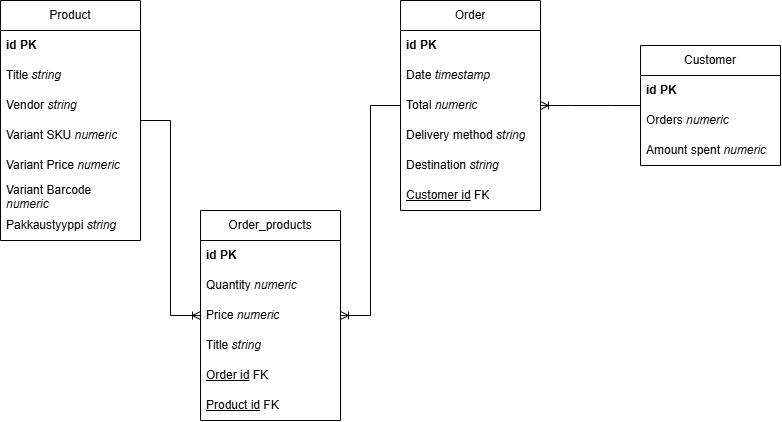

The diagram above was exported from draw.io. Its source (the exported page's mxGraphModel, read from the mxfile embedded in the PNG):
<mxGraphModel dx="2241" dy="785" grid="1" gridSize="10" guides="1" tooltips="1" connect="1" arrows="1" fold="1" page="1" pageScale="1" pageWidth="827" pageHeight="1169" math="0" shadow="0">
  <root>
    <mxCell id="0" />
    <mxCell id="1" parent="0" />
    <mxCell id="ad4SQX7l0AJjqtADPvJV-1" parent="1" style="swimlane;fontStyle=0;childLayout=stackLayout;horizontal=1;startSize=30;horizontalStack=0;resizeParent=1;resizeParentMax=0;resizeLast=0;collapsible=1;marginBottom=0;whiteSpace=wrap;html=1;" value="Order" vertex="1">
      <mxGeometry height="210" width="140" y="80" as="geometry" />
    </mxCell>
    <mxCell id="ad4SQX7l0AJjqtADPvJV-2" parent="ad4SQX7l0AJjqtADPvJV-1" style="text;strokeColor=none;fillColor=none;align=left;verticalAlign=middle;spacingLeft=4;spacingRight=4;overflow=hidden;points=[[0,0.5],[1,0.5]];portConstraint=eastwest;rotatable=0;whiteSpace=wrap;html=1;" value="&lt;b&gt;id PK&lt;/b&gt;" vertex="1">
      <mxGeometry height="30" width="140" y="30" as="geometry" />
    </mxCell>
    <mxCell id="ad4SQX7l0AJjqtADPvJV-3" parent="ad4SQX7l0AJjqtADPvJV-1" style="text;strokeColor=none;fillColor=none;align=left;verticalAlign=middle;spacingLeft=4;spacingRight=4;overflow=hidden;points=[[0,0.5],[1,0.5]];portConstraint=eastwest;rotatable=0;whiteSpace=wrap;html=1;" value="Date &lt;i&gt;timestamp&lt;/i&gt;" vertex="1">
      <mxGeometry height="30" width="140" y="60" as="geometry" />
    </mxCell>
    <mxCell id="YlLWcTv0ffZhxwxf-z9m-6" parent="ad4SQX7l0AJjqtADPvJV-1" style="text;strokeColor=none;fillColor=none;align=left;verticalAlign=middle;spacingLeft=4;spacingRight=4;overflow=hidden;points=[[0,0.5],[1,0.5]];portConstraint=eastwest;rotatable=0;whiteSpace=wrap;html=1;" value="Total &lt;i&gt;numeric&lt;/i&gt;" vertex="1">
      <mxGeometry height="30" width="140" y="90" as="geometry" />
    </mxCell>
    <mxCell id="YlLWcTv0ffZhxwxf-z9m-7" parent="ad4SQX7l0AJjqtADPvJV-1" style="text;strokeColor=none;fillColor=none;align=left;verticalAlign=middle;spacingLeft=4;spacingRight=4;overflow=hidden;points=[[0,0.5],[1,0.5]];portConstraint=eastwest;rotatable=0;whiteSpace=wrap;html=1;" value="Delivery method &lt;i&gt;string&lt;/i&gt;" vertex="1">
      <mxGeometry height="30" width="140" y="120" as="geometry" />
    </mxCell>
    <mxCell id="YlLWcTv0ffZhxwxf-z9m-8" parent="ad4SQX7l0AJjqtADPvJV-1" style="text;strokeColor=none;fillColor=none;align=left;verticalAlign=middle;spacingLeft=4;spacingRight=4;overflow=hidden;points=[[0,0.5],[1,0.5]];portConstraint=eastwest;rotatable=0;whiteSpace=wrap;html=1;" value="Destination &lt;i&gt;string&lt;/i&gt;" vertex="1">
      <mxGeometry height="30" width="140" y="150" as="geometry" />
    </mxCell>
    <mxCell id="ad4SQX7l0AJjqtADPvJV-4" parent="ad4SQX7l0AJjqtADPvJV-1" style="text;strokeColor=none;fillColor=none;align=left;verticalAlign=middle;spacingLeft=4;spacingRight=4;overflow=hidden;points=[[0,0.5],[1,0.5]];portConstraint=eastwest;rotatable=0;whiteSpace=wrap;html=1;" value="&lt;u&gt;Customer id&lt;/u&gt;&amp;nbsp;FK" vertex="1">
      <mxGeometry height="30" width="140" y="180" as="geometry" />
    </mxCell>
    <mxCell id="ad4SQX7l0AJjqtADPvJV-5" parent="1" style="swimlane;fontStyle=0;childLayout=stackLayout;horizontal=1;startSize=30;horizontalStack=0;resizeParent=1;resizeParentMax=0;resizeLast=0;collapsible=1;marginBottom=0;whiteSpace=wrap;html=1;" value="Product" vertex="1">
      <mxGeometry height="240" width="140" x="-400" y="80" as="geometry" />
    </mxCell>
    <mxCell id="ad4SQX7l0AJjqtADPvJV-6" parent="ad4SQX7l0AJjqtADPvJV-5" style="text;strokeColor=none;fillColor=none;align=left;verticalAlign=middle;spacingLeft=4;spacingRight=4;overflow=hidden;points=[[0,0.5],[1,0.5]];portConstraint=eastwest;rotatable=0;whiteSpace=wrap;html=1;" value="&lt;b&gt;id PK&lt;/b&gt;" vertex="1">
      <mxGeometry height="30" width="140" y="30" as="geometry" />
    </mxCell>
    <mxCell id="ad4SQX7l0AJjqtADPvJV-7" parent="ad4SQX7l0AJjqtADPvJV-5" style="text;strokeColor=none;fillColor=none;align=left;verticalAlign=middle;spacingLeft=4;spacingRight=4;overflow=hidden;points=[[0,0.5],[1,0.5]];portConstraint=eastwest;rotatable=0;whiteSpace=wrap;html=1;" value="Title &lt;i&gt;string&lt;/i&gt;" vertex="1">
      <mxGeometry height="30" width="140" y="60" as="geometry" />
    </mxCell>
    <mxCell id="ad4SQX7l0AJjqtADPvJV-8" parent="ad4SQX7l0AJjqtADPvJV-5" style="text;strokeColor=none;fillColor=none;align=left;verticalAlign=middle;spacingLeft=4;spacingRight=4;overflow=hidden;points=[[0,0.5],[1,0.5]];portConstraint=eastwest;rotatable=0;whiteSpace=wrap;html=1;" value="Vendor &lt;i&gt;string&lt;/i&gt;" vertex="1">
      <mxGeometry height="30" width="140" y="90" as="geometry" />
    </mxCell>
    <mxCell id="YlLWcTv0ffZhxwxf-z9m-1" parent="ad4SQX7l0AJjqtADPvJV-5" style="text;strokeColor=none;fillColor=none;align=left;verticalAlign=middle;spacingLeft=4;spacingRight=4;overflow=hidden;points=[[0,0.5],[1,0.5]];portConstraint=eastwest;rotatable=0;whiteSpace=wrap;html=1;" value="Variant SKU &lt;i&gt;numeric&lt;/i&gt;&lt;span style=&quot;color: rgba(0, 0, 0, 0); font-family: monospace; font-size: 0px; white-space: nowrap;&quot;&gt;%3CmxGraphModel%3E%3Croot%3E%3CmxCell%20id%3D%220%22%2F%3E%3CmxCell%20id%3D%221%22%20parent%3D%220%22%2F%3E%3CmxCell%20id%3D%222%22%20parent%3D%221%22%20style%3D%22text%3BstrokeColor%3Dnone%3BfillColor%3Dnone%3Balign%3Dleft%3BverticalAlign%3Dmiddle%3BspacingLeft%3D4%3BspacingRight%3D4%3Boverflow%3Dhidden%3Bpoints%3D%5B%5B0%2C0.5%5D%2C%5B1%2C0.5%5D%5D%3BportConstraint%3Deastwest%3Brotatable%3D0%3BwhiteSpace%3Dwrap%3Bhtml%3D1%3B%22%20value%3D%22Vendor%22%20vertex%3D%221%22%3E%3CmxGeometry%20height%3D%2230%22%20width%3D%22140%22%20x%3D%22-110%22%20y%3D%22150%22%20as%3D%22geometry%22%2F%3E%3C%2FmxCell%3E%3C%2Froot%3E%3C%2FmxGraphModel%3E&amp;nbsp; &lt;i&gt;b&lt;/i&gt;&lt;/span&gt;" vertex="1">
      <mxGeometry height="30" width="140" y="120" as="geometry" />
    </mxCell>
    <mxCell id="YlLWcTv0ffZhxwxf-z9m-2" parent="ad4SQX7l0AJjqtADPvJV-5" style="text;strokeColor=none;fillColor=none;align=left;verticalAlign=middle;spacingLeft=4;spacingRight=4;overflow=hidden;points=[[0,0.5],[1,0.5]];portConstraint=eastwest;rotatable=0;whiteSpace=wrap;html=1;" value="Variant Price &lt;i&gt;numeric&lt;/i&gt;" vertex="1">
      <mxGeometry height="30" width="140" y="150" as="geometry" />
    </mxCell>
    <mxCell id="YlLWcTv0ffZhxwxf-z9m-3" parent="ad4SQX7l0AJjqtADPvJV-5" style="text;strokeColor=none;fillColor=none;align=left;verticalAlign=middle;spacingLeft=4;spacingRight=4;overflow=hidden;points=[[0,0.5],[1,0.5]];portConstraint=eastwest;rotatable=0;whiteSpace=wrap;html=1;" value="Variant Barcode &lt;i&gt;numeric&lt;/i&gt;" vertex="1">
      <mxGeometry height="30" width="140" y="180" as="geometry" />
    </mxCell>
    <mxCell id="YlLWcTv0ffZhxwxf-z9m-4" parent="ad4SQX7l0AJjqtADPvJV-5" style="text;strokeColor=none;fillColor=none;align=left;verticalAlign=middle;spacingLeft=4;spacingRight=4;overflow=hidden;points=[[0,0.5],[1,0.5]];portConstraint=eastwest;rotatable=0;whiteSpace=wrap;html=1;" value="Pakkaustyyppi &lt;i&gt;string&lt;/i&gt;" vertex="1">
      <mxGeometry height="30" width="140" y="210" as="geometry" />
    </mxCell>
    <mxCell id="YlLWcTv0ffZhxwxf-z9m-9" parent="1" style="swimlane;fontStyle=0;childLayout=stackLayout;horizontal=1;startSize=30;horizontalStack=0;resizeParent=1;resizeParentMax=0;resizeLast=0;collapsible=1;marginBottom=0;whiteSpace=wrap;html=1;" value="Customer" vertex="1">
      <mxGeometry height="120" width="140" x="240" y="125" as="geometry" />
    </mxCell>
    <mxCell id="YlLWcTv0ffZhxwxf-z9m-10" parent="YlLWcTv0ffZhxwxf-z9m-9" style="text;strokeColor=none;fillColor=none;align=left;verticalAlign=middle;spacingLeft=4;spacingRight=4;overflow=hidden;points=[[0,0.5],[1,0.5]];portConstraint=eastwest;rotatable=0;whiteSpace=wrap;html=1;" value="&lt;b&gt;id PK&lt;/b&gt;" vertex="1">
      <mxGeometry height="30" width="140" y="30" as="geometry" />
    </mxCell>
    <mxCell id="YlLWcTv0ffZhxwxf-z9m-11" parent="YlLWcTv0ffZhxwxf-z9m-9" style="text;strokeColor=none;fillColor=none;align=left;verticalAlign=middle;spacingLeft=4;spacingRight=4;overflow=hidden;points=[[0,0.5],[1,0.5]];portConstraint=eastwest;rotatable=0;whiteSpace=wrap;html=1;" value="Orders &lt;i&gt;numeric&lt;/i&gt;" vertex="1">
      <mxGeometry height="30" width="140" y="60" as="geometry" />
    </mxCell>
    <mxCell id="YlLWcTv0ffZhxwxf-z9m-14" parent="YlLWcTv0ffZhxwxf-z9m-9" style="text;strokeColor=none;fillColor=none;align=left;verticalAlign=middle;spacingLeft=4;spacingRight=4;overflow=hidden;points=[[0,0.5],[1,0.5]];portConstraint=eastwest;rotatable=0;whiteSpace=wrap;html=1;" value="Amount spent &lt;i&gt;numeric&lt;/i&gt;" vertex="1">
      <mxGeometry height="30" width="140" y="90" as="geometry" />
    </mxCell>
    <mxCell id="YlLWcTv0ffZhxwxf-z9m-27" parent="1" style="swimlane;fontStyle=0;childLayout=stackLayout;horizontal=1;startSize=30;horizontalStack=0;resizeParent=1;resizeParentMax=0;resizeLast=0;collapsible=1;marginBottom=0;whiteSpace=wrap;html=1;" value="Order_products" vertex="1">
      <mxGeometry height="210" width="140" x="-200" y="290" as="geometry" />
    </mxCell>
    <mxCell id="YlLWcTv0ffZhxwxf-z9m-28" parent="YlLWcTv0ffZhxwxf-z9m-27" style="text;strokeColor=none;fillColor=none;align=left;verticalAlign=middle;spacingLeft=4;spacingRight=4;overflow=hidden;points=[[0,0.5],[1,0.5]];portConstraint=eastwest;rotatable=0;whiteSpace=wrap;html=1;" value="&lt;b&gt;id PK&lt;/b&gt;" vertex="1">
      <mxGeometry height="30" width="140" y="30" as="geometry" />
    </mxCell>
    <mxCell id="YlLWcTv0ffZhxwxf-z9m-29" parent="YlLWcTv0ffZhxwxf-z9m-27" style="text;strokeColor=none;fillColor=none;align=left;verticalAlign=middle;spacingLeft=4;spacingRight=4;overflow=hidden;points=[[0,0.5],[1,0.5]];portConstraint=eastwest;rotatable=0;whiteSpace=wrap;html=1;" value="Quantity &lt;i&gt;numeric&lt;/i&gt;" vertex="1">
      <mxGeometry height="30" width="140" y="60" as="geometry" />
    </mxCell>
    <mxCell id="YlLWcTv0ffZhxwxf-z9m-30" parent="YlLWcTv0ffZhxwxf-z9m-27" style="text;strokeColor=none;fillColor=none;align=left;verticalAlign=middle;spacingLeft=4;spacingRight=4;overflow=hidden;points=[[0,0.5],[1,0.5]];portConstraint=eastwest;rotatable=0;whiteSpace=wrap;html=1;" value="Price &lt;i&gt;numeric&lt;/i&gt;" vertex="1">
      <mxGeometry height="30" width="140" y="90" as="geometry" />
    </mxCell>
    <mxCell id="YlLWcTv0ffZhxwxf-z9m-31" parent="YlLWcTv0ffZhxwxf-z9m-27" style="text;strokeColor=none;fillColor=none;align=left;verticalAlign=middle;spacingLeft=4;spacingRight=4;overflow=hidden;points=[[0,0.5],[1,0.5]];portConstraint=eastwest;rotatable=0;whiteSpace=wrap;html=1;" value="Title &lt;i&gt;string&lt;/i&gt;" vertex="1">
      <mxGeometry height="30" width="140" y="120" as="geometry" />
    </mxCell>
    <mxCell id="YlLWcTv0ffZhxwxf-z9m-32" parent="YlLWcTv0ffZhxwxf-z9m-27" style="text;strokeColor=none;fillColor=none;align=left;verticalAlign=middle;spacingLeft=4;spacingRight=4;overflow=hidden;points=[[0,0.5],[1,0.5]];portConstraint=eastwest;rotatable=0;whiteSpace=wrap;html=1;" value="&lt;u&gt;Order id&lt;/u&gt;&amp;nbsp;FK" vertex="1">
      <mxGeometry height="30" width="140" y="150" as="geometry" />
    </mxCell>
    <mxCell id="YlLWcTv0ffZhxwxf-z9m-33" parent="YlLWcTv0ffZhxwxf-z9m-27" style="text;strokeColor=none;fillColor=none;align=left;verticalAlign=middle;spacingLeft=4;spacingRight=4;overflow=hidden;points=[[0,0.5],[1,0.5]];portConstraint=eastwest;rotatable=0;whiteSpace=wrap;html=1;" value="&lt;u&gt;Product id&lt;/u&gt; FK" vertex="1">
      <mxGeometry height="30" width="140" y="180" as="geometry" />
    </mxCell>
    <mxCell id="YlLWcTv0ffZhxwxf-z9m-47" edge="1" parent="1" source="YlLWcTv0ffZhxwxf-z9m-9" style="edgeStyle=entityRelationEdgeStyle;fontSize=12;html=1;endArrow=ERoneToMany;rounded=0;" target="ad4SQX7l0AJjqtADPvJV-1" value="">
      <mxGeometry height="100" relative="1" width="100" as="geometry">
        <mxPoint x="380" y="220" as="sourcePoint" />
        <mxPoint x="350" y="250" as="targetPoint" />
      </mxGeometry>
    </mxCell>
    <mxCell id="YlLWcTv0ffZhxwxf-z9m-48" edge="1" parent="1" source="ad4SQX7l0AJjqtADPvJV-1" style="edgeStyle=entityRelationEdgeStyle;fontSize=12;html=1;endArrow=ERoneToMany;rounded=0;" target="YlLWcTv0ffZhxwxf-z9m-27" value="">
      <mxGeometry height="100" relative="1" width="100" as="geometry">
        <mxPoint x="-340" y="600" as="sourcePoint" />
        <mxPoint x="-20" y="190" as="targetPoint" />
      </mxGeometry>
    </mxCell>
    <mxCell id="YlLWcTv0ffZhxwxf-z9m-49" edge="1" parent="1" source="ad4SQX7l0AJjqtADPvJV-5" style="edgeStyle=entityRelationEdgeStyle;fontSize=12;html=1;endArrow=ERoneToMany;rounded=0;" target="YlLWcTv0ffZhxwxf-z9m-27" value="">
      <mxGeometry height="100" relative="1" width="100" as="geometry">
        <mxPoint x="-380" y="150" as="sourcePoint" />
        <mxPoint x="-270" y="460" as="targetPoint" />
      </mxGeometry>
    </mxCell>
  </root>
</mxGraphModel>